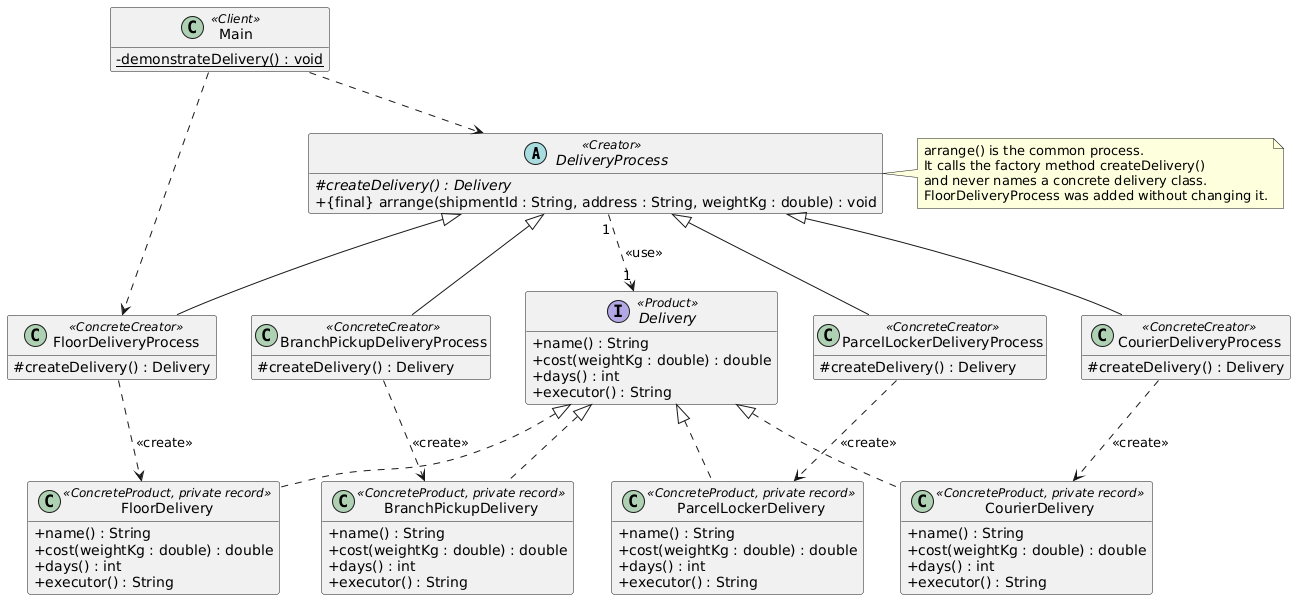

The diagram above was rendered by PlantUML. Its source (embedded in the PNG):
@startuml
skinparam classAttributeIconSize 0
hide empty members

abstract class DeliveryProcess <<Creator>> {
  #{abstract} createDelivery() : Delivery
  +{final} arrange(shipmentId : String, address : String, weightKg : double) : void
}

interface Delivery <<Product>> {
  +name() : String
  +cost(weightKg : double) : double
  +days() : int
  +executor() : String
}

class CourierDeliveryProcess <<ConcreteCreator>> {
  #createDelivery() : Delivery
}

class CourierDelivery <<ConcreteProduct, private record>> {
  +name() : String
  +cost(weightKg : double) : double
  +days() : int
  +executor() : String
}

DeliveryProcess <|-- CourierDeliveryProcess
Delivery <|.. CourierDelivery
CourierDeliveryProcess ..> CourierDelivery : <<create>>
class ParcelLockerDeliveryProcess <<ConcreteCreator>> {
  #createDelivery() : Delivery
}

class ParcelLockerDelivery <<ConcreteProduct, private record>> {
  +name() : String
  +cost(weightKg : double) : double
  +days() : int
  +executor() : String
}

DeliveryProcess <|-- ParcelLockerDeliveryProcess
Delivery <|.. ParcelLockerDelivery
ParcelLockerDeliveryProcess ..> ParcelLockerDelivery : <<create>>
class BranchPickupDeliveryProcess <<ConcreteCreator>> {
  #createDelivery() : Delivery
}

class BranchPickupDelivery <<ConcreteProduct, private record>> {
  +name() : String
  +cost(weightKg : double) : double
  +days() : int
  +executor() : String
}

DeliveryProcess <|-- BranchPickupDeliveryProcess
Delivery <|.. BranchPickupDelivery
BranchPickupDeliveryProcess ..> BranchPickupDelivery : <<create>>
class FloorDeliveryProcess <<ConcreteCreator>> {
  #createDelivery() : Delivery
}

class FloorDelivery <<ConcreteProduct, private record>> {
  +name() : String
  +cost(weightKg : double) : double
  +days() : int
  +executor() : String
}

DeliveryProcess <|-- FloorDeliveryProcess
Delivery <|.. FloorDelivery
FloorDeliveryProcess ..> FloorDelivery : <<create>>
DeliveryProcess "1" ..> "1" Delivery : <<use>>

class Main <<Client>> {
  -{static} demonstrateDelivery() : void
}

Main ..> DeliveryProcess
Main ..> FloorDeliveryProcess

note right of DeliveryProcess
  arrange() is the common process.
  It calls the factory method createDelivery()
  and never names a concrete delivery class.
  FloorDeliveryProcess was added without changing it.
end note
@enduml